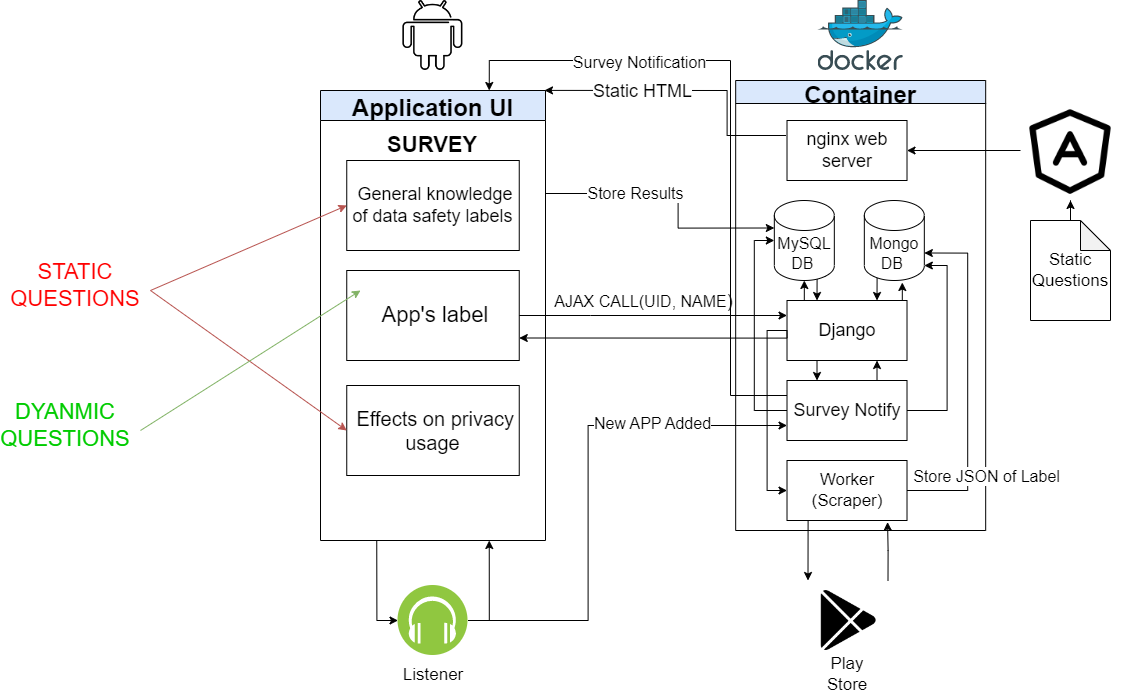

The diagram above was exported from draw.io. Its source (the exported page's mxGraphModel, read from the mxfile embedded in the PNG):
<mxGraphModel dx="2834" dy="1270" grid="1" gridSize="10" guides="1" tooltips="1" connect="1" arrows="1" fold="1" page="1" pageScale="1" pageWidth="850" pageHeight="1100" math="0" shadow="0">
  <root>
    <mxCell id="0" />
    <mxCell id="1" parent="0" />
    <mxCell id="pYcWduWR0RGW_LMfDOph-33" value="" style="sketch=0;aspect=fixed;html=1;points=[];align=center;image;fontSize=12;image=img/lib/mscae/Docker.svg;" parent="1" vertex="1">
      <mxGeometry x="517.5" y="130" width="85.37" height="70" as="geometry" />
    </mxCell>
    <mxCell id="pYcWduWR0RGW_LMfDOph-35" value="Container" style="swimlane;fillColor=#dae8fc;strokeColor=#000000;fontSize=24;" parent="1" vertex="1">
      <mxGeometry x="435.18" y="210" width="250" height="450" as="geometry" />
    </mxCell>
    <mxCell id="pYcWduWR0RGW_LMfDOph-36" value="&lt;font style=&quot;font-size: 18px;&quot;&gt;nginx web server&lt;/font&gt;" style="whiteSpace=wrap;html=1;" parent="pYcWduWR0RGW_LMfDOph-35" vertex="1">
      <mxGeometry x="51.329999999999885" y="40" width="120" height="60" as="geometry" />
    </mxCell>
    <mxCell id="pYcWduWR0RGW_LMfDOph-49" style="edgeStyle=orthogonalEdgeStyle;rounded=0;orthogonalLoop=1;jettySize=auto;html=1;exitX=0;exitY=0;exitDx=0;exitDy=0;entryX=0.5;entryY=1;entryDx=0;entryDy=0;entryPerimeter=0;" parent="pYcWduWR0RGW_LMfDOph-35" source="pYcWduWR0RGW_LMfDOph-40" target="pYcWduWR0RGW_LMfDOph-43" edge="1">
      <mxGeometry relative="1" as="geometry" />
    </mxCell>
    <mxCell id="pYcWduWR0RGW_LMfDOph-51" style="edgeStyle=orthogonalEdgeStyle;rounded=0;orthogonalLoop=1;jettySize=auto;html=1;exitX=1;exitY=0;exitDx=0;exitDy=0;entryX=0.633;entryY=1.025;entryDx=0;entryDy=0;entryPerimeter=0;" parent="pYcWduWR0RGW_LMfDOph-35" source="pYcWduWR0RGW_LMfDOph-40" target="pYcWduWR0RGW_LMfDOph-44" edge="1">
      <mxGeometry relative="1" as="geometry" />
    </mxCell>
    <mxCell id="pYcWduWR0RGW_LMfDOph-56" style="edgeStyle=orthogonalEdgeStyle;rounded=0;orthogonalLoop=1;jettySize=auto;html=1;exitX=0;exitY=0.5;exitDx=0;exitDy=0;entryX=0;entryY=0.5;entryDx=0;entryDy=0;" parent="pYcWduWR0RGW_LMfDOph-35" source="pYcWduWR0RGW_LMfDOph-40" target="pYcWduWR0RGW_LMfDOph-41" edge="1">
      <mxGeometry relative="1" as="geometry" />
    </mxCell>
    <mxCell id="hEfBObuyrOTiFrwfZ6Xp-2" style="edgeStyle=orthogonalEdgeStyle;rounded=0;orthogonalLoop=1;jettySize=auto;html=1;exitX=0.25;exitY=1;exitDx=0;exitDy=0;entryX=0.25;entryY=0;entryDx=0;entryDy=0;" parent="pYcWduWR0RGW_LMfDOph-35" source="pYcWduWR0RGW_LMfDOph-40" target="pYcWduWR0RGW_LMfDOph-39" edge="1">
      <mxGeometry relative="1" as="geometry" />
    </mxCell>
    <mxCell id="pYcWduWR0RGW_LMfDOph-40" value="&lt;font style=&quot;font-size: 18px;&quot;&gt;Django&lt;/font&gt;" style="whiteSpace=wrap;html=1;" parent="pYcWduWR0RGW_LMfDOph-35" vertex="1">
      <mxGeometry x="51.329999999999885" y="220" width="120" height="60" as="geometry" />
    </mxCell>
    <mxCell id="pYcWduWR0RGW_LMfDOph-41" value="&lt;font style=&quot;font-size: 17px;&quot;&gt;Worker (Scraper)&lt;/font&gt;" style="whiteSpace=wrap;html=1;" parent="pYcWduWR0RGW_LMfDOph-35" vertex="1">
      <mxGeometry x="51.32999999999988" y="380" width="120" height="60" as="geometry" />
    </mxCell>
    <mxCell id="pYcWduWR0RGW_LMfDOph-50" style="edgeStyle=orthogonalEdgeStyle;rounded=0;orthogonalLoop=1;jettySize=auto;html=1;exitX=0.855;exitY=1;exitDx=0;exitDy=-4.35;exitPerimeter=0;entryX=0.25;entryY=0;entryDx=0;entryDy=0;" parent="pYcWduWR0RGW_LMfDOph-35" source="pYcWduWR0RGW_LMfDOph-43" target="pYcWduWR0RGW_LMfDOph-40" edge="1">
      <mxGeometry relative="1" as="geometry" />
    </mxCell>
    <mxCell id="pYcWduWR0RGW_LMfDOph-43" value="&lt;font style=&quot;font-size: 16px;&quot;&gt;MySQL DB&lt;/font&gt;&amp;nbsp;" style="shape=cylinder3;whiteSpace=wrap;html=1;boundedLbl=1;backgroundOutline=1;size=15;" parent="pYcWduWR0RGW_LMfDOph-35" vertex="1">
      <mxGeometry x="38.65000000000011" y="120" width="60" height="80" as="geometry" />
    </mxCell>
    <mxCell id="pYcWduWR0RGW_LMfDOph-52" style="edgeStyle=orthogonalEdgeStyle;rounded=0;orthogonalLoop=1;jettySize=auto;html=1;exitX=0.145;exitY=1;exitDx=0;exitDy=-4.35;exitPerimeter=0;entryX=0.75;entryY=0;entryDx=0;entryDy=0;" parent="pYcWduWR0RGW_LMfDOph-35" source="pYcWduWR0RGW_LMfDOph-44" target="pYcWduWR0RGW_LMfDOph-40" edge="1">
      <mxGeometry relative="1" as="geometry" />
    </mxCell>
    <mxCell id="pYcWduWR0RGW_LMfDOph-44" value="&lt;font style=&quot;font-size: 16px;&quot;&gt;Mongo DB&amp;nbsp;&lt;/font&gt;" style="shape=cylinder3;whiteSpace=wrap;html=1;boundedLbl=1;backgroundOutline=1;size=15;" parent="pYcWduWR0RGW_LMfDOph-35" vertex="1">
      <mxGeometry x="128.65000000000012" y="120" width="60" height="80" as="geometry" />
    </mxCell>
    <mxCell id="pYcWduWR0RGW_LMfDOph-58" style="edgeStyle=orthogonalEdgeStyle;rounded=0;orthogonalLoop=1;jettySize=auto;html=1;exitX=1;exitY=0.5;exitDx=0;exitDy=0;entryX=1;entryY=1;entryDx=0;entryDy=-15;entryPerimeter=0;" parent="pYcWduWR0RGW_LMfDOph-35" source="pYcWduWR0RGW_LMfDOph-39" target="pYcWduWR0RGW_LMfDOph-44" edge="1">
      <mxGeometry relative="1" as="geometry">
        <Array as="points">
          <mxPoint x="211.33" y="330" />
          <mxPoint x="211.33" y="185" />
        </Array>
      </mxGeometry>
    </mxCell>
    <mxCell id="pYcWduWR0RGW_LMfDOph-59" style="edgeStyle=orthogonalEdgeStyle;rounded=0;orthogonalLoop=1;jettySize=auto;html=1;exitX=0;exitY=0.5;exitDx=0;exitDy=0;entryX=0;entryY=0.5;entryDx=0;entryDy=0;entryPerimeter=0;" parent="pYcWduWR0RGW_LMfDOph-35" source="pYcWduWR0RGW_LMfDOph-39" target="pYcWduWR0RGW_LMfDOph-43" edge="1">
      <mxGeometry relative="1" as="geometry" />
    </mxCell>
    <mxCell id="hEfBObuyrOTiFrwfZ6Xp-1" style="edgeStyle=orthogonalEdgeStyle;rounded=0;orthogonalLoop=1;jettySize=auto;html=1;exitX=0.75;exitY=0;exitDx=0;exitDy=0;entryX=0.75;entryY=1;entryDx=0;entryDy=0;" parent="pYcWduWR0RGW_LMfDOph-35" source="pYcWduWR0RGW_LMfDOph-39" target="pYcWduWR0RGW_LMfDOph-40" edge="1">
      <mxGeometry relative="1" as="geometry" />
    </mxCell>
    <mxCell id="pYcWduWR0RGW_LMfDOph-39" value="&lt;font style=&quot;font-size: 18px;&quot;&gt;Survey Notify&lt;/font&gt;" style="whiteSpace=wrap;html=1;" parent="pYcWduWR0RGW_LMfDOph-35" vertex="1">
      <mxGeometry x="51.329999999999885" y="300" width="120" height="60" as="geometry" />
    </mxCell>
    <mxCell id="pYcWduWR0RGW_LMfDOph-55" style="edgeStyle=orthogonalEdgeStyle;rounded=0;orthogonalLoop=1;jettySize=auto;html=1;entryX=1;entryY=0;entryDx=0;entryDy=52.5;entryPerimeter=0;exitX=1;exitY=0.5;exitDx=0;exitDy=0;" parent="pYcWduWR0RGW_LMfDOph-35" source="pYcWduWR0RGW_LMfDOph-41" target="pYcWduWR0RGW_LMfDOph-44" edge="1">
      <mxGeometry relative="1" as="geometry">
        <Array as="points">
          <mxPoint x="232" y="410" />
          <mxPoint x="232" y="173" />
        </Array>
        <mxPoint x="182.32" y="420" as="sourcePoint" />
      </mxGeometry>
    </mxCell>
    <mxCell id="deV_6L1XFzVvfGLSITVu-35" value="&lt;font style=&quot;font-size: 16px;&quot;&gt;Store JSON of Label&lt;/font&gt;" style="edgeLabel;html=1;align=center;verticalAlign=middle;resizable=0;points=[];" parent="pYcWduWR0RGW_LMfDOph-55" connectable="0" vertex="1">
      <mxGeometry x="-0.5585" y="-2" relative="1" as="geometry">
        <mxPoint x="16" as="offset" />
      </mxGeometry>
    </mxCell>
    <mxCell id="VA1hyMC9tdJhzGXTIX5l-6" style="edgeStyle=orthogonalEdgeStyle;rounded=0;orthogonalLoop=1;jettySize=auto;html=1;exitX=1;exitY=0;exitDx=0;exitDy=0;entryX=0.838;entryY=1.027;entryDx=0;entryDy=0;entryPerimeter=0;startArrow=none;startFill=0;endArrow=classic;endFill=1;" parent="1" source="pYcWduWR0RGW_LMfDOph-53" target="pYcWduWR0RGW_LMfDOph-41" edge="1">
      <mxGeometry relative="1" as="geometry" />
    </mxCell>
    <mxCell id="pYcWduWR0RGW_LMfDOph-53" value="" style="shape=image;html=1;verticalAlign=top;verticalLabelPosition=bottom;labelBackgroundColor=#ffffff;imageAspect=0;aspect=fixed;image=https://cdn2.iconfinder.com/data/icons/boxicons-logos/24/bxl-play-store-128.png" parent="1" vertex="1">
      <mxGeometry x="507.4999999999999" y="710" width="80" height="80" as="geometry" />
    </mxCell>
    <mxCell id="deV_6L1XFzVvfGLSITVu-25" style="edgeStyle=orthogonalEdgeStyle;rounded=0;orthogonalLoop=1;jettySize=auto;html=1;exitX=1;exitY=0.5;exitDx=0;exitDy=0;entryX=0.75;entryY=1;entryDx=0;entryDy=0;" parent="1" source="deV_6L1XFzVvfGLSITVu-1" target="deV_6L1XFzVvfGLSITVu-3" edge="1">
      <mxGeometry relative="1" as="geometry">
        <Array as="points">
          <mxPoint x="188.5" y="750" />
        </Array>
      </mxGeometry>
    </mxCell>
    <mxCell id="deV_6L1XFzVvfGLSITVu-1" value="" style="aspect=fixed;perimeter=ellipsePerimeter;html=1;align=center;shadow=0;dashed=0;fontColor=#4277BB;labelBackgroundColor=#ffffff;fontSize=12;spacingTop=3;image;image=img/lib/ibm/blockchain/event_listener.svg;strokeColor=#000000;" parent="1" vertex="1">
      <mxGeometry x="97.5" y="715" width="70" height="70" as="geometry" />
    </mxCell>
    <mxCell id="deV_6L1XFzVvfGLSITVu-2" value="" style="shape=image;html=1;verticalAlign=top;verticalLabelPosition=bottom;labelBackgroundColor=#ffffff;imageAspect=0;aspect=fixed;image=https://cdn0.iconfinder.com/data/icons/continuous-line-media-1/133/Android-128.png" parent="1" vertex="1">
      <mxGeometry x="97.5" y="130" width="70" height="70" as="geometry" />
    </mxCell>
    <mxCell id="deV_6L1XFzVvfGLSITVu-24" style="edgeStyle=orthogonalEdgeStyle;rounded=0;orthogonalLoop=1;jettySize=auto;html=1;exitX=0.25;exitY=1;exitDx=0;exitDy=0;entryX=0;entryY=0.5;entryDx=0;entryDy=0;" parent="1" source="deV_6L1XFzVvfGLSITVu-3" target="deV_6L1XFzVvfGLSITVu-1" edge="1">
      <mxGeometry relative="1" as="geometry" />
    </mxCell>
    <mxCell id="deV_6L1XFzVvfGLSITVu-30" style="edgeStyle=orthogonalEdgeStyle;rounded=0;orthogonalLoop=1;jettySize=auto;html=1;exitX=1;exitY=0.25;exitDx=0;exitDy=0;entryX=0;entryY=0;entryDx=0;entryDy=27.5;entryPerimeter=0;" parent="1" source="deV_6L1XFzVvfGLSITVu-3" target="pYcWduWR0RGW_LMfDOph-43" edge="1">
      <mxGeometry relative="1" as="geometry">
        <Array as="points">
          <mxPoint x="377.5" y="323" />
          <mxPoint x="377.5" y="358" />
        </Array>
      </mxGeometry>
    </mxCell>
    <mxCell id="deV_6L1XFzVvfGLSITVu-31" value="&lt;font style=&quot;font-size: 16px;&quot;&gt;Store Results&lt;/font&gt;" style="edgeLabel;html=1;align=center;verticalAlign=middle;resizable=0;points=[];" parent="deV_6L1XFzVvfGLSITVu-30" connectable="0" vertex="1">
      <mxGeometry x="-0.2851" y="1" relative="1" as="geometry">
        <mxPoint as="offset" />
      </mxGeometry>
    </mxCell>
    <mxCell id="deV_6L1XFzVvfGLSITVu-3" value="Application UI" style="swimlane;fontSize=24;startSize=30;fillColor=#dae8fc;strokeColor=#000000;" parent="1" vertex="1">
      <mxGeometry x="20" y="220" width="225" height="450" as="geometry" />
    </mxCell>
    <mxCell id="deV_6L1XFzVvfGLSITVu-13" value="&lt;font style=&quot;font-size: 18px;&quot;&gt;&amp;nbsp;General knowledge of data safety labels&lt;/font&gt;" style="rounded=0;whiteSpace=wrap;html=1;" parent="deV_6L1XFzVvfGLSITVu-3" vertex="1">
      <mxGeometry x="26.25" y="70" width="172.5" height="90" as="geometry" />
    </mxCell>
    <mxCell id="deV_6L1XFzVvfGLSITVu-14" value="&lt;font style=&quot;font-size: 22px;&quot;&gt;&amp;nbsp;App's label&lt;/font&gt;" style="rounded=0;whiteSpace=wrap;html=1;" parent="deV_6L1XFzVvfGLSITVu-3" vertex="1">
      <mxGeometry x="26.25" y="180" width="172.5" height="90" as="geometry" />
    </mxCell>
    <mxCell id="deV_6L1XFzVvfGLSITVu-15" value="&lt;font style=&quot;font-size: 20px;&quot;&gt;&amp;nbsp;Effects on privacy usage&lt;/font&gt;" style="rounded=0;whiteSpace=wrap;html=1;" parent="deV_6L1XFzVvfGLSITVu-3" vertex="1">
      <mxGeometry x="26.25" y="295" width="172.5" height="90" as="geometry" />
    </mxCell>
    <mxCell id="E2MYUWfPuO-5QtwpcC1G-1" value="&lt;b&gt;SURVEY&amp;nbsp;&lt;/b&gt;" style="text;html=1;strokeColor=none;fillColor=none;align=center;verticalAlign=middle;whiteSpace=wrap;rounded=0;fontSize=22;" vertex="1" parent="deV_6L1XFzVvfGLSITVu-3">
      <mxGeometry x="40" y="40" width="150" height="30" as="geometry" />
    </mxCell>
    <mxCell id="deV_6L1XFzVvfGLSITVu-18" style="edgeStyle=orthogonalEdgeStyle;rounded=0;orthogonalLoop=1;jettySize=auto;html=1;exitX=1;exitY=0.5;exitDx=0;exitDy=0;entryX=0;entryY=0.25;entryDx=0;entryDy=0;" parent="1" source="deV_6L1XFzVvfGLSITVu-14" target="pYcWduWR0RGW_LMfDOph-40" edge="1">
      <mxGeometry relative="1" as="geometry">
        <Array as="points">
          <mxPoint x="290" y="445" />
          <mxPoint x="290" y="445" />
        </Array>
      </mxGeometry>
    </mxCell>
    <mxCell id="deV_6L1XFzVvfGLSITVu-19" value="&lt;font style=&quot;font-size: 16px;&quot;&gt;AJAX CALL(UID, NAME&lt;/font&gt;&lt;font style=&quot;font-size: 18px;&quot;&gt;)&lt;/font&gt;" style="edgeLabel;html=1;align=center;verticalAlign=middle;resizable=0;points=[];" parent="deV_6L1XFzVvfGLSITVu-18" connectable="0" vertex="1">
      <mxGeometry x="-0.125" y="-4" relative="1" as="geometry">
        <mxPoint x="5" y="-19" as="offset" />
      </mxGeometry>
    </mxCell>
    <mxCell id="deV_6L1XFzVvfGLSITVu-20" style="edgeStyle=orthogonalEdgeStyle;rounded=0;orthogonalLoop=1;jettySize=auto;html=1;exitX=0;exitY=0.5;exitDx=0;exitDy=0;entryX=1;entryY=0.75;entryDx=0;entryDy=0;" parent="1" source="pYcWduWR0RGW_LMfDOph-40" target="deV_6L1XFzVvfGLSITVu-14" edge="1">
      <mxGeometry relative="1" as="geometry">
        <Array as="points">
          <mxPoint x="487" y="468" />
        </Array>
      </mxGeometry>
    </mxCell>
    <mxCell id="deV_6L1XFzVvfGLSITVu-21" style="edgeStyle=orthogonalEdgeStyle;rounded=0;orthogonalLoop=1;jettySize=auto;html=1;exitX=0;exitY=0.25;exitDx=0;exitDy=0;entryX=1;entryY=0.022;entryDx=0;entryDy=0;entryPerimeter=0;" parent="1" edge="1">
      <mxGeometry relative="1" as="geometry">
        <Array as="points">
          <mxPoint x="426.5" y="265" />
          <mxPoint x="426.5" y="220" />
        </Array>
        <mxPoint x="485.50999999999976" y="265" as="sourcePoint" />
        <mxPoint x="244" y="219.89999999999998" as="targetPoint" />
      </mxGeometry>
    </mxCell>
    <mxCell id="deV_6L1XFzVvfGLSITVu-22" value="&lt;font style=&quot;font-size: 18px;&quot;&gt;Static HTML&lt;/font&gt;" style="edgeLabel;html=1;align=center;verticalAlign=middle;resizable=0;points=[];" parent="deV_6L1XFzVvfGLSITVu-21" connectable="0" vertex="1">
      <mxGeometry x="0.328" relative="1" as="geometry">
        <mxPoint as="offset" />
      </mxGeometry>
    </mxCell>
    <mxCell id="deV_6L1XFzVvfGLSITVu-33" style="edgeStyle=orthogonalEdgeStyle;rounded=0;orthogonalLoop=1;jettySize=auto;html=1;exitX=0;exitY=0.75;exitDx=0;exitDy=0;entryX=1;entryY=0.5;entryDx=0;entryDy=0;endArrow=none;endFill=0;startArrow=classic;startFill=1;" parent="1" source="pYcWduWR0RGW_LMfDOph-39" target="deV_6L1XFzVvfGLSITVu-1" edge="1">
      <mxGeometry relative="1" as="geometry">
        <Array as="points">
          <mxPoint x="287.5" y="555" />
          <mxPoint x="287.5" y="750" />
        </Array>
      </mxGeometry>
    </mxCell>
    <mxCell id="deV_6L1XFzVvfGLSITVu-34" value="&lt;font style=&quot;font-size: 16px;&quot;&gt;New APP Added&lt;/font&gt;" style="edgeLabel;html=1;align=center;verticalAlign=middle;resizable=0;points=[];" parent="deV_6L1XFzVvfGLSITVu-33" connectable="0" vertex="1">
      <mxGeometry x="-0.47" y="-3" relative="1" as="geometry">
        <mxPoint as="offset" />
      </mxGeometry>
    </mxCell>
    <mxCell id="VA1hyMC9tdJhzGXTIX5l-4" style="edgeStyle=orthogonalEdgeStyle;rounded=0;orthogonalLoop=1;jettySize=auto;html=1;exitX=0.25;exitY=1;exitDx=0;exitDy=0;entryX=0;entryY=0;entryDx=0;entryDy=0;startArrow=none;startFill=0;endArrow=classic;endFill=1;" parent="1" source="pYcWduWR0RGW_LMfDOph-41" target="pYcWduWR0RGW_LMfDOph-53" edge="1">
      <mxGeometry relative="1" as="geometry">
        <Array as="points">
          <mxPoint x="507.5" y="650" />
        </Array>
      </mxGeometry>
    </mxCell>
    <mxCell id="VA1hyMC9tdJhzGXTIX5l-12" style="edgeStyle=orthogonalEdgeStyle;rounded=0;orthogonalLoop=1;jettySize=auto;html=1;exitX=0;exitY=0.5;exitDx=0;exitDy=0;startArrow=none;startFill=0;endArrow=classic;endFill=1;entryX=1;entryY=0.5;entryDx=0;entryDy=0;" parent="1" source="VA1hyMC9tdJhzGXTIX5l-8" target="pYcWduWR0RGW_LMfDOph-36" edge="1">
      <mxGeometry relative="1" as="geometry">
        <mxPoint x="665" y="285" as="targetPoint" />
        <Array as="points">
          <mxPoint x="720" y="280" />
        </Array>
      </mxGeometry>
    </mxCell>
    <mxCell id="VA1hyMC9tdJhzGXTIX5l-8" value="" style="shape=image;html=1;verticalAlign=top;verticalLabelPosition=bottom;labelBackgroundColor=#ffffff;imageAspect=0;aspect=fixed;image=https://cdn0.iconfinder.com/data/icons/phosphor-regular-vol-1/256/angular-logo-128.png" parent="1" vertex="1">
      <mxGeometry x="720" y="230" width="100" height="100" as="geometry" />
    </mxCell>
    <mxCell id="VA1hyMC9tdJhzGXTIX5l-14" style="edgeStyle=orthogonalEdgeStyle;rounded=0;orthogonalLoop=1;jettySize=auto;html=1;exitX=0.5;exitY=0;exitDx=0;exitDy=0;exitPerimeter=0;startArrow=none;startFill=0;endArrow=classic;endFill=1;" parent="1" source="VA1hyMC9tdJhzGXTIX5l-13" target="VA1hyMC9tdJhzGXTIX5l-8" edge="1">
      <mxGeometry relative="1" as="geometry" />
    </mxCell>
    <mxCell id="VA1hyMC9tdJhzGXTIX5l-13" value="&lt;font style=&quot;font-size: 17px;&quot;&gt;Static Questions&lt;/font&gt;" style="shape=note;whiteSpace=wrap;html=1;backgroundOutline=1;darkOpacity=0.05;" parent="1" vertex="1">
      <mxGeometry x="730" y="350" width="80" height="100" as="geometry" />
    </mxCell>
    <mxCell id="dfthjHcFIA5583Etjtex-1" style="edgeStyle=orthogonalEdgeStyle;rounded=0;orthogonalLoop=1;jettySize=auto;html=1;exitX=0;exitY=0.25;exitDx=0;exitDy=0;entryX=0.75;entryY=0;entryDx=0;entryDy=0;startArrow=none;startFill=0;endArrow=classic;endFill=1;" parent="1" source="pYcWduWR0RGW_LMfDOph-39" target="deV_6L1XFzVvfGLSITVu-3" edge="1">
      <mxGeometry relative="1" as="geometry">
        <Array as="points">
          <mxPoint x="430" y="525" />
          <mxPoint x="430" y="190" />
          <mxPoint x="189" y="190" />
        </Array>
      </mxGeometry>
    </mxCell>
    <mxCell id="dfthjHcFIA5583Etjtex-2" value="&lt;font style=&quot;font-size: 16px;&quot;&gt;Survey Notification&lt;/font&gt;" style="edgeLabel;html=1;align=center;verticalAlign=middle;resizable=0;points=[];" parent="dfthjHcFIA5583Etjtex-1" connectable="0" vertex="1">
      <mxGeometry x="0.4616" y="1" relative="1" as="geometry">
        <mxPoint as="offset" />
      </mxGeometry>
    </mxCell>
    <mxCell id="E2MYUWfPuO-5QtwpcC1G-2" value="" style="endArrow=classic;html=1;rounded=0;fontSize=22;entryX=0;entryY=0.5;entryDx=0;entryDy=0;fillColor=#f8cecc;strokeColor=#b85450;" edge="1" parent="1" target="deV_6L1XFzVvfGLSITVu-13">
      <mxGeometry width="50" height="50" relative="1" as="geometry">
        <mxPoint x="-150" y="420" as="sourcePoint" />
        <mxPoint x="50" y="300" as="targetPoint" />
      </mxGeometry>
    </mxCell>
    <mxCell id="E2MYUWfPuO-5QtwpcC1G-3" value="" style="endArrow=classic;html=1;rounded=0;fontSize=22;entryX=0;entryY=0.5;entryDx=0;entryDy=0;fillColor=#f8cecc;strokeColor=#b85450;" edge="1" parent="1" target="deV_6L1XFzVvfGLSITVu-15">
      <mxGeometry width="50" height="50" relative="1" as="geometry">
        <mxPoint x="-150" y="420" as="sourcePoint" />
        <mxPoint x="-110" y="400" as="targetPoint" />
      </mxGeometry>
    </mxCell>
    <mxCell id="E2MYUWfPuO-5QtwpcC1G-4" value="&lt;font color=&quot;#ff0000&quot;&gt;STATIC QUESTIONS&lt;/font&gt;" style="text;html=1;strokeColor=none;fillColor=none;align=center;verticalAlign=middle;whiteSpace=wrap;rounded=0;fontSize=22;" vertex="1" parent="1">
      <mxGeometry x="-290" y="400" width="130" height="30" as="geometry" />
    </mxCell>
    <mxCell id="E2MYUWfPuO-5QtwpcC1G-5" style="edgeStyle=orthogonalEdgeStyle;rounded=0;orthogonalLoop=1;jettySize=auto;html=1;exitX=0.5;exitY=1;exitDx=0;exitDy=0;fontSize=22;fontColor=#FF0000;" edge="1" parent="1" source="E2MYUWfPuO-5QtwpcC1G-4" target="E2MYUWfPuO-5QtwpcC1G-4">
      <mxGeometry relative="1" as="geometry" />
    </mxCell>
    <mxCell id="E2MYUWfPuO-5QtwpcC1G-6" value="" style="endArrow=classic;html=1;rounded=0;fontSize=22;fontColor=#FF0000;fillColor=#d5e8d4;strokeColor=#82b366;" edge="1" parent="1">
      <mxGeometry width="50" height="50" relative="1" as="geometry">
        <mxPoint x="-160" y="560" as="sourcePoint" />
        <mxPoint x="60" y="420" as="targetPoint" />
      </mxGeometry>
    </mxCell>
    <mxCell id="E2MYUWfPuO-5QtwpcC1G-7" value="&lt;font color=&quot;#00cc00&quot;&gt;DYANMIC QUESTIONS&lt;/font&gt;" style="text;html=1;strokeColor=none;fillColor=none;align=center;verticalAlign=middle;whiteSpace=wrap;rounded=0;fontSize=22;" vertex="1" parent="1">
      <mxGeometry x="-300" y="540" width="130" height="30" as="geometry" />
    </mxCell>
    <mxCell id="E2MYUWfPuO-5QtwpcC1G-9" value="&lt;font color=&quot;#000000&quot;&gt;Listener&lt;/font&gt;" style="text;html=1;strokeColor=none;fillColor=none;align=center;verticalAlign=middle;whiteSpace=wrap;rounded=0;fontSize=17;fontColor=#00CC00;" vertex="1" parent="1">
      <mxGeometry x="103" y="790" width="60" height="30" as="geometry" />
    </mxCell>
    <mxCell id="E2MYUWfPuO-5QtwpcC1G-10" value="Play Store" style="text;html=1;strokeColor=none;fillColor=none;align=center;verticalAlign=middle;whiteSpace=wrap;rounded=0;fontSize=17;fontColor=#000000;" vertex="1" parent="1">
      <mxGeometry x="517" y="789" width="60" height="30" as="geometry" />
    </mxCell>
  </root>
</mxGraphModel>